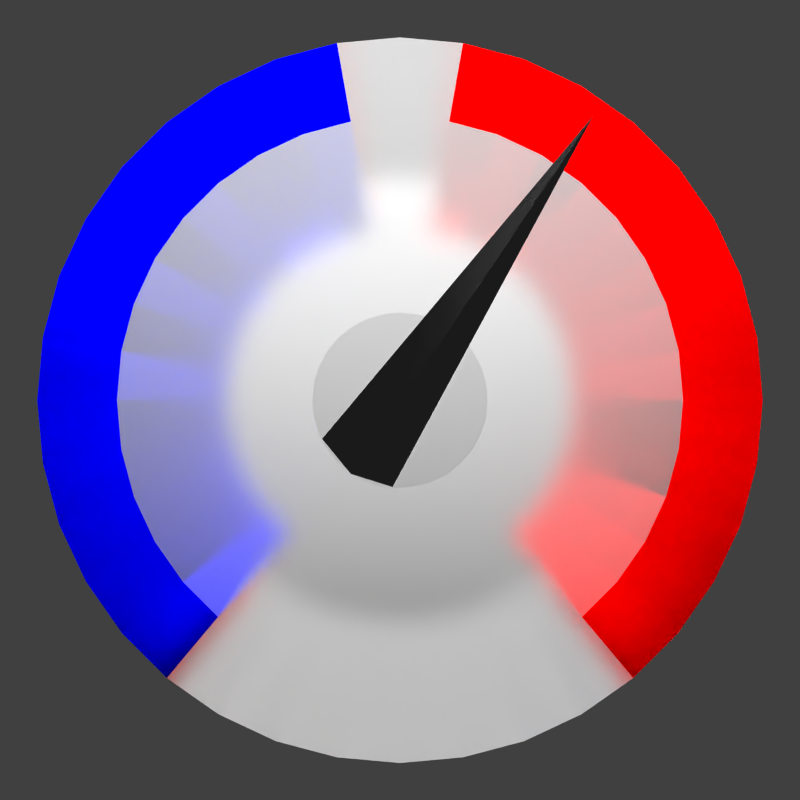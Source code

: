 # Source: logo.blend  (saved by Blender 2.65.0; exported with 4.5.12 LTS)
import bpy
from mathutils import Matrix  # noqa: F401  (used for matrix-valued properties, if any)

bpy.ops.wm.read_factory_settings(use_empty=True)
scene = bpy.context.scene
scene.name = 'xhdpi'

# ---- collections
col_collection_1_004 = bpy.data.collections.new('Collection 1.004'); scene.collection.children.link(col_collection_1_004)

# ---- materials (node trees are filled in below, after node groups)
mat_black_metal = bpy.data.materials.new('Black metal')
mat_black_metal.alpha_threshold = 0.0
mat_black_metal.roughness = 0.5
mat_black_metal.line_color = (0.0, 0.0, 0.0, 1.0)
mat_metal = bpy.data.materials.new('Metal')
mat_metal.alpha_threshold = 0.0
mat_metal.roughness = 0.5
mat_metal.line_color = (0.0, 0.0, 0.0, 1.0)
mat_glass = bpy.data.materials.new('Glass')
mat_glass.alpha_threshold = 0.0
mat_glass.roughness = 0.5
mat_glass.line_color = (0.0, 0.0, 0.0, 1.0)
mat_cold = bpy.data.materials.new('Cold')
mat_cold.alpha_threshold = 0.0
mat_cold.roughness = 0.5
mat_cold.line_color = (0.0, 0.0, 0.0, 1.0)
mat_warm = bpy.data.materials.new('Warm')
mat_warm.alpha_threshold = 0.0
mat_warm.roughness = 0.5
mat_warm.line_color = (0.0, 0.0, 0.0, 1.0)

# ---- material node trees
mat_black_metal.use_nodes = True; mat_black_metal.node_tree.nodes.clear()
_N = mat_black_metal.node_tree.nodes; _L = mat_black_metal.node_tree.links
n0 = _N.new('ShaderNodeOutputMaterial'); n0.name = 'Material Output'; n0.location = (300, 300)
n0.width = 120
n1 = _N.new('ShaderNodeBsdfAnisotropic'); n1.name = 'Glossy BSDF'; n1.location = (100, 300)
n1.distribution = 'BECKMANN'
n1.inputs[0].default_value = (0.2, 0.2, 0.2, 1.0)
n1.inputs[1].default_value = 0.1414
_L.new(n1.outputs[0], n0.inputs[0])
n0.is_active_output = True
mat_metal.use_nodes = True; mat_metal.node_tree.nodes.clear()
_N = mat_metal.node_tree.nodes; _L = mat_metal.node_tree.links
n0 = _N.new('ShaderNodeOutputMaterial'); n0.name = 'Material Output'; n0.location = (300, 300)
n0.width = 120
n1 = _N.new('ShaderNodeBsdfAnisotropic'); n1.name = 'Glossy BSDF'; n1.location = (100, 300)
n1.distribution = 'BECKMANN'
n1.inputs[1].default_value = 0.3162
_L.new(n1.outputs[0], n0.inputs[0])
n0.is_active_output = True
mat_glass.use_nodes = True; mat_glass.node_tree.nodes.clear()
_N = mat_glass.node_tree.nodes; _L = mat_glass.node_tree.links
n0 = _N.new('ShaderNodeOutputMaterial'); n0.name = 'Material Output'; n0.location = (300, 300)
n0.width = 120
n1 = _N.new('ShaderNodeBsdfGlass'); n1.name = 'Glass BSDF'; n1.location = (100, 300)
n1.distribution = 'BECKMANN'
n1.inputs[0].default_value = (0.8, 0.8, 0.8, 1.0)
n1.inputs[1].default_value = 0.3162
n1.inputs[2].default_value = 1.45
_L.new(n1.outputs[0], n0.inputs[0])
n0.is_active_output = True
mat_cold.use_nodes = True; mat_cold.node_tree.nodes.clear()
_N = mat_cold.node_tree.nodes; _L = mat_cold.node_tree.links
n0 = _N.new('ShaderNodeOutputMaterial'); n0.name = 'Material Output'; n0.location = (300, 300)
n0.width = 120
n1 = _N.new('ShaderNodeBsdfGlass'); n1.name = 'Glass BSDF'; n1.location = (100, 300)
n1.distribution = 'BECKMANN'
n1.inputs[0].default_value = (0.0, 0.0, 0.8, 1.0)
n1.inputs[1].default_value = 0.3162
n1.inputs[2].default_value = 1.45
_L.new(n1.outputs[0], n0.inputs[0])
n0.is_active_output = True
mat_warm.use_nodes = True; mat_warm.node_tree.nodes.clear()
_N = mat_warm.node_tree.nodes; _L = mat_warm.node_tree.links
n0 = _N.new('ShaderNodeOutputMaterial'); n0.name = 'Material Output'; n0.location = (300, 300)
n0.width = 120
n1 = _N.new('ShaderNodeBsdfGlass'); n1.name = 'Glass BSDF'; n1.location = (100, 300)
n1.distribution = 'BECKMANN'
n1.inputs[0].default_value = (0.8, 0.0, 0.0, 1.0)
n1.inputs[1].default_value = 0.3162
n1.inputs[2].default_value = 1.45
_L.new(n1.outputs[0], n0.inputs[0])
n0.is_active_output = True

# ---- world
world_world = bpy.data.worlds.new('World'); scene.world = world_world
world_world.color = (0.05088, 0.05088, 0.05088)
world_world.use_sun_shadow = False
world_world.sun_shadow_jitter_overblur = 0.0
world_world.cycles.sampling_method = 'NONE'
world_world.cycles.sample_map_resolution = 256

# ---- cameras
cam_camera = bpy.data.cameras.new('Camera')
cam_camera.clip_end = 100.0
cam_camera.lens = 35.0
cam_camera.sensor_width = 32.0
cam_camera.sensor_height = 18.0
cam_camera.ortho_scale = 7.314
cam_camera.dof.focus_distance = 0.0

# ---- lights
light_sun_001 = bpy.data.lights.new('Sun.001', 'SUN')
light_sun_001.transmission_factor = 0.0
light_sun_001.use_shadow = False
light_sun_001.angle = 1.571
light_sun_001.energy = 800.0
light_sun_001.shadow_buffer_clip_start = 0.5
light_sun_001.shadow_soft_size = 1.0
light_sun_001.shadow_cascade_max_distance = 1000.0
light_sun_001.cycles.use_multiple_importance_sampling = False

# ---- meshes
me_plane = bpy.data.meshes.new('Plane')
me_plane.from_pydata([(0.9779, -0.9782, -2.942e-08), (-0.1136, -0.08495, -1.12e-08), (0.08886, 0.116, -3.073e-08), (-0.04424, 0.04359, -5.884e-08), (0.1698, -0.1742, 0.09439)], [], [(2, 3, 1, 0), (4, 1, 3), (0, 1, 4), (3, 2, 4), (4, 2, 0)])
me_plane.materials.append(mat_black_metal)
me_plane.use_remesh_preserve_volume = False
me_plane.use_remesh_preserve_attributes = False
me_plane.use_mirror_vertex_groups = False
me_plane.update()
me_cylinder_001 = bpy.data.meshes.new('Cylinder.001')
me_cylinder_001.from_pydata([(0.0, 0.3, 0.5998), (0.0, 0.3, 1.0), (0.05853, 0.2942, 0.5998), (0.05853, 0.2942, 1.0), (0.1148, 0.2772, 0.5998), (0.1148, 0.2772, 1.0), (0.1667, 0.2494, 0.5998), (0.1667, 0.2494, 1.0), (0.2121, 0.2121, 0.5998), (0.2121, 0.2121, 1.0), (0.2494, 0.1667, 0.5998), (0.2494, 0.1667, 1.0), (0.2772, 0.1148, 0.5998), (0.2772, 0.1148, 1.0), (0.2942, 0.05853, 0.5998), (0.2942, 0.05853, 1.0), (0.3, 1.046e-06, 0.5998), (0.3, 2.265e-08, 1.0), (0.2942, -0.05853, 0.5998), (0.2942, -0.05853, 1.0), (0.2772, -0.1148, 0.5998), (0.2772, -0.1148, 1.0), (0.2494, -0.1667, 0.5998), (0.2494, -0.1667, 1.0), (0.2121, -0.2121, 0.5998), (0.2121, -0.2121, 1.0), (0.1667, -0.2494, 0.5998), (0.1667, -0.2494, 1.0), (0.1148, -0.2772, 0.5998), (0.1148, -0.2772, 1.0), (0.05853, -0.2942, 0.5998), (0.05853, -0.2942, 1.0), (-9.775e-08, -0.3, 0.5998), (-9.775e-08, -0.3, 1.0), (-0.05853, -0.2942, 0.5998), (-0.05853, -0.2942, 1.0), (-0.1148, -0.2772, 0.5998), (-0.1148, -0.2772, 1.0), (-0.1667, -0.2494, 0.5998), (-0.1667, -0.2494, 1.0), (-0.2121, -0.2121, 0.5998), (-0.2121, -0.2121, 1.0), (-0.2494, -0.1667, 0.5998), (-0.2494, -0.1667, 1.0), (-0.2772, -0.1148, 0.5998), (-0.2772, -0.1148, 1.0), (-0.2942, -0.05853, 0.5998), (-0.2942, -0.05853, 1.0), (-0.3, 1.313e-06, 0.5998), (-0.3, 2.897e-07, 1.0), (-0.2942, 0.05853, 0.5998), (-0.2942, 0.05853, 1.0), (-0.2772, 0.1148, 0.5998), (-0.2772, 0.1148, 1.0), (-0.2494, 0.1667, 0.5998), (-0.2494, 0.1667, 1.0), (-0.2121, 0.2121, 0.5998), (-0.2121, 0.2121, 1.0), (-0.1667, 0.2494, 0.5998), (-0.1667, 0.2494, 1.0), (-0.1148, 0.2772, 0.5998), (-0.1148, 0.2772, 1.0), (-0.05853, 0.2942, 0.5998), (-0.05853, 0.2942, 1.0), (-0.05853, 0.2942, 0.5998), (-0.1148, 0.2772, 0.5998), (-0.1667, 0.2494, 0.5998), (-0.2121, 0.2121, 0.5998), (-0.2494, 0.1667, 0.5998), (-0.2772, 0.1148, 0.5998), (-0.2942, 0.05853, 0.5998), (-0.3, 1.313e-06, 0.5998), (-0.2942, -0.05853, 0.5998), (-0.2772, -0.1148, 0.5998), (-0.2494, -0.1667, 0.5998), (-0.2121, -0.2121, 0.5998), (-0.1667, -0.2494, 0.5998), (-0.1148, -0.2772, 0.5998), (-0.05853, -0.2942, 0.5998), (-9.775e-08, -0.3, 0.5998), (0.05853, -0.2942, 0.5998), (0.1148, -0.2772, 0.5998), (0.1667, -0.2494, 0.5998), (0.2121, -0.2121, 0.5998), (0.2494, -0.1667, 0.5998), (0.2772, -0.1148, 0.5998), (0.2942, -0.05853, 0.5998), (0.3, 1.046e-06, 0.5998), (0.2942, 0.05853, 0.5998), (0.2772, 0.1148, 0.5998), (0.2494, 0.1667, 0.5998), (0.2121, 0.2121, 0.5998), (0.1667, 0.2494, 0.5998), (0.1148, 0.2772, 0.5998), (0.05853, 0.2942, 0.5998), (0.0, 0.3, 0.5998)], [], [(0, 1, 3, 2), (2, 3, 5, 4), (4, 5, 7, 6), (6, 7, 9, 8), (8, 9, 11, 10), (10, 11, 13, 12), (12, 13, 15, 14), (14, 15, 17, 16), (16, 17, 19, 18), (18, 19, 21, 20), (20, 21, 23, 22), (22, 23, 25, 24), (24, 25, 27, 26), (26, 27, 29, 28), (28, 29, 31, 30), (30, 31, 33, 32), (32, 33, 35, 34), (34, 35, 37, 36), (36, 37, 39, 38), (38, 39, 41, 40), (40, 41, 43, 42), (42, 43, 45, 44), (44, 45, 47, 46), (46, 47, 49, 48), (48, 49, 51, 50), (50, 51, 53, 52), (52, 53, 55, 54), (54, 55, 57, 56), (56, 57, 59, 58), (58, 59, 61, 60), (3, 1, 63, 61, 59, 57, 55, 53, 51, 49, 47, 45, 43, 41, 39, 37, 35, 33, 31, 29, 27, 25, 23, 21, 19, 17, 15, 13, 11, 9, 7, 5), (62, 63, 1, 0), (60, 61, 63, 62), (95, 94, 93, 92, 91, 90, 89, 88, 87, 86, 85, 84, 83, 82, 81, 80, 79, 78, 77, 76, 75, 74, 73, 72, 71, 70, 69, 68, 67, 66, 65, 64)])
me_cylinder_001.materials.append(mat_metal)
me_cylinder_001.use_remesh_preserve_volume = False
me_cylinder_001.use_remesh_preserve_attributes = False
me_cylinder_001.use_mirror_vertex_groups = False
me_cylinder_001.update()
me_cylinder = bpy.data.meshes.new('Cylinder')
me_cylinder.from_pydata([(0.0, 0.0, 0.5), (0.0, 1.0, 0.5), (0.1736, 0.9848, 0.5), (0.342, 0.9397, 0.5), (0.5, 0.866, 0.5), (0.6428, 0.766, 0.5), (0.766, 0.6428, 0.5), (0.866, 0.5, 0.5), (0.9397, 0.342, 0.5), (0.9848, 0.1736, 0.5), (1.0, 7.55e-08, 0.5), (0.9848, -0.1736, 0.5), (0.9397, -0.342, 0.5), (0.866, -0.5, 0.5), (0.766, -0.6428, 0.5), (0.6428, -0.766, 0.5), (0.5, -0.866, 0.5), (0.342, -0.9397, 0.5), (0.1736, -0.9848, 0.5), (3.894e-07, -1.0, 0.5), (-0.1736, -0.9848, 0.5), (-0.342, -0.9397, 0.5), (-0.5, -0.866, 0.5), (-0.6428, -0.766, 0.5), (-0.766, -0.6428, 0.5), (-0.866, -0.5, 0.5), (-0.9397, -0.342, 0.5), (-0.9848, -0.1736, 0.5), (-1.0, -4.649e-07, 0.5), (-0.9848, 0.1736, 0.5), (-0.9397, 0.342, 0.5), (-0.866, 0.5, 0.5), (-0.766, 0.6428, 0.5), (-0.6428, 0.766, 0.5), (-0.5, 0.866, 0.5), (-0.342, 0.9397, 0.5), (-0.1736, 0.9848, 0.5), (0.0, -1.189e-06, -2.359), (0.0, 1.0, -2.359), (0.1736, 0.9848, -2.359), (0.342, 0.9397, -2.359), (0.5, 0.866, -2.359), (0.6428, 0.766, -2.359), (0.766, 0.6428, -2.359), (0.866, 0.5, -2.359), (0.9397, 0.342, -2.359), (0.9848, 0.1736, -2.359), (1.0, -1.114e-06, -2.359), (0.9848, -0.1736, -2.359), (0.9397, -0.342, -2.359), (0.866, -0.5, -2.359), (0.766, -0.6428, -2.359), (0.6428, -0.766, -2.359), (0.5, -0.866, -2.359), (0.342, -0.9397, -2.359), (0.1736, -0.9848, -2.359), (3.894e-07, -1.0, -2.359), (-0.1736, -0.9848, -2.359), (-0.342, -0.9397, -2.359), (-0.5, -0.866, -2.359), (-0.6428, -0.766, -2.359), (-0.766, -0.6428, -2.359), (-0.866, -0.5, -2.359), (-0.9397, -0.342, -2.359), (-0.9848, -0.1736, -2.359), (-1.0, -1.654e-06, -2.359), (-0.9848, 0.1736, -2.359), (-0.9397, 0.342, -2.359), (-0.866, 0.5, -2.359), (-0.766, 0.6428, -2.359), (-0.6428, 0.766, -2.359), (-0.5, 0.866, -2.359), (-0.342, 0.9397, -2.359), (-0.1736, 0.9848, -2.359), (6.922e-09, 1.282, 0.5), (0.2226, 1.262, 0.5), (0.4384, 1.205, 0.5), (0.6409, 1.11, 0.5), (0.824, 0.982, 0.5), (0.982, 0.824, 0.5), (1.11, 0.6409, 0.5), (1.205, 0.4384, 0.5), (1.262, 0.2226, 0.5), (1.282, 7.12e-08, 0.5), (1.262, -0.2226, 0.5), (1.205, -0.4384, 0.5), (1.11, -0.6409, 0.5), (0.982, -0.824, 0.5), (0.824, -0.982, 0.5), (0.6409, -1.11, 0.5), (0.4384, -1.205, 0.5), (0.2226, -1.262, 0.5), (5.061e-07, -1.282, 0.5), (-0.2226, -1.262, 0.5), (-0.4384, -1.205, 0.5), (-0.6409, -1.11, 0.5), (-0.824, -0.982, 0.5), (-0.982, -0.824, 0.5), (-1.11, -0.6409, 0.5), (-1.205, -0.4384, 0.5), (-1.262, -0.2226, 0.5), (-1.282, -6.215e-07, 0.5), (-1.262, 0.2226, 0.5), (-1.205, 0.4384, 0.5), (-1.11, 0.6409, 0.5), (-0.982, 0.824, 0.5), (-0.824, 0.982, 0.5), (-0.6409, 1.11, 0.5), (-0.4384, 1.205, 0.5), (-0.2226, 1.262, 0.5), (6.922e-09, 1.282, -2.359), (6.922e-09, 1.282, 0.5), (0.2226, 1.262, -2.359), (0.2226, 1.262, 0.5), (0.4384, 1.205, -2.359), (0.4384, 1.205, 0.5), (0.6409, 1.11, -2.359), (0.6409, 1.11, 0.5), (0.824, 0.982, -2.359), (0.824, 0.982, 0.5), (0.982, 0.824, -2.359), (0.982, 0.824, 0.5), (1.11, 0.6409, -2.359), (1.11, 0.6409, 0.5), (1.205, 0.4384, -2.359), (1.205, 0.4384, 0.5), (1.262, 0.2226, -2.359), (1.262, 0.2226, 0.5), (1.282, -9.375e-07, -2.359), (1.282, 7.12e-08, 0.5), (1.262, -0.2226, -2.359), (1.262, -0.2226, 0.5), (1.205, -0.4384, -2.359), (1.205, -0.4384, 0.5), (1.11, -0.6409, -2.359), (1.11, -0.6409, 0.5), (0.982, -0.824, -2.359), (0.982, -0.824, 0.5), (0.824, -0.982, -2.359), (0.824, -0.982, 0.5), (0.6409, -1.11, -2.359), (0.6409, -1.11, 0.5), (0.4384, -1.205, -2.359), (0.4384, -1.205, 0.5), (0.2226, -1.262, -2.359), (0.2226, -1.262, 0.5), (5.061e-07, -1.282, -2.359), (5.061e-07, -1.282, 0.5), (-0.2226, -1.262, -2.359), (-0.2226, -1.262, 0.5), (-0.4384, -1.205, -2.359), (-0.4384, -1.205, 0.5), (-0.6409, -1.11, -2.359), (-0.6409, -1.11, 0.5), (-0.824, -0.982, -2.359), (-0.824, -0.982, 0.5), (-0.982, -0.824, -2.359), (-0.982, -0.824, 0.5), (-1.11, -0.6409, -2.359), (-1.11, -0.6409, 0.5), (-1.205, -0.4384, -2.359), (-1.205, -0.4384, 0.5), (-1.262, -0.2226, -2.359), (-1.262, -0.2226, 0.5), (-1.282, -1.63e-06, -2.359), (-1.282, -6.215e-07, 0.5), (-1.262, 0.2226, -2.359), (-1.262, 0.2226, 0.5), (-1.205, 0.4384, -2.359), (-1.205, 0.4384, 0.5), (-1.11, 0.6409, -2.359), (-1.11, 0.6409, 0.5), (-0.982, 0.824, -2.359), (-0.982, 0.824, 0.5), (-0.824, 0.982, -2.359), (-0.824, 0.982, 0.5), (-0.6409, 1.11, -2.359), (-0.6409, 1.11, 0.5), (-0.4384, 1.205, -2.359), (-0.4384, 1.205, 0.5), (-0.2226, 1.262, -2.359), (-0.2226, 1.262, 0.5)], [], [(0, 2, 1), (0, 3, 2), (0, 4, 3), (0, 5, 4), (0, 6, 5), (0, 7, 6), (0, 8, 7), (0, 9, 8), (0, 10, 9), (0, 11, 10), (0, 12, 11), (0, 13, 12), (0, 14, 13), (0, 15, 14), (0, 16, 15), (0, 17, 16), (0, 18, 17), (0, 19, 18), (110, 112, 39, 38), (0, 20, 19), (101, 100, 27, 28), (140, 142, 54, 53), (0, 21, 20), (148, 150, 58, 57), (156, 158, 62, 61), (0, 22, 21), (77, 76, 3, 4), (164, 166, 66, 65), (0, 23, 22), (85, 84, 11, 12), (172, 174, 70, 69), (0, 24, 23), (93, 92, 19, 20), (180, 110, 38, 73), (0, 25, 24), (108, 107, 34, 35), (99, 98, 25, 26), (0, 26, 25), (80, 79, 6, 7), (114, 116, 41, 40), (0, 27, 26), (88, 87, 14, 15), (122, 124, 45, 44), (0, 28, 27), (106, 105, 32, 33), (96, 95, 22, 23), (0, 29, 28), (130, 132, 49, 48), (138, 140, 53, 52), (0, 30, 29), (146, 148, 57, 56), (154, 156, 61, 60), (0, 31, 30), (162, 164, 65, 64), (83, 82, 9, 10), (0, 32, 31), (170, 172, 69, 68), (104, 103, 30, 31), (0, 33, 32), (91, 90, 17, 18), (178, 180, 73, 72), (0, 34, 33), (78, 77, 4, 5), (112, 114, 40, 39), (0, 35, 34), (102, 101, 28, 29), (86, 85, 12, 13), (0, 36, 35), (120, 122, 44, 43), (94, 93, 20, 21), (0, 1, 36), (128, 130, 48, 47), (37, 38, 39), (136, 138, 52, 51), (37, 39, 40), (144, 146, 56, 55), (37, 40, 41), (152, 154, 60, 59), (37, 41, 42), (109, 108, 35, 36), (37, 42, 43), (160, 162, 64, 63), (37, 43, 44), (100, 99, 26, 27), (37, 44, 45), (81, 80, 7, 8), (37, 45, 46), (168, 170, 68, 67), (37, 46, 47), (89, 88, 15, 16), (37, 47, 48), (176, 178, 72, 71), (37, 48, 49), (97, 96, 23, 24), (37, 49, 50), (75, 74, 1, 2), (37, 50, 51), (74, 109, 36, 1), (37, 51, 52), (107, 106, 33, 34), (37, 52, 53), (98, 97, 24, 25), (37, 53, 54), (76, 75, 2, 3), (37, 54, 55), (84, 83, 10, 11), (37, 55, 56), (118, 120, 43, 42), (37, 56, 57), (92, 91, 18, 19), (37, 57, 58), (126, 128, 47, 46), (37, 58, 59), (134, 136, 51, 50), (37, 59, 60), (142, 144, 55, 54), (37, 60, 61), (105, 104, 31, 32), (37, 61, 62), (150, 152, 59, 58), (37, 62, 63), (158, 160, 63, 62), (37, 63, 64), (79, 78, 5, 6), (37, 64, 65), (166, 168, 67, 66), (37, 65, 66), (87, 86, 13, 14), (37, 66, 67), (174, 176, 71, 70), (37, 67, 68), (95, 94, 21, 22), (37, 68, 69), (103, 102, 29, 30), (37, 69, 70), (82, 81, 8, 9), (37, 70, 71), (116, 118, 42, 41), (37, 71, 72), (90, 89, 16, 17), (37, 72, 73), (124, 126, 46, 45), (37, 73, 38), (132, 134, 50, 49), (145, 143, 90, 91), (181, 179, 108, 109), (143, 141, 89, 90), (113, 111, 74, 75), (179, 177, 107, 108), (141, 139, 88, 89), (177, 175, 106, 107), (139, 137, 87, 88), (175, 173, 105, 106), (111, 181, 109, 74), (137, 135, 86, 87), (173, 171, 104, 105), (135, 133, 85, 86), (171, 169, 103, 104), (133, 131, 84, 85), (169, 167, 102, 103), (131, 129, 83, 84), (167, 165, 101, 102), (129, 127, 82, 83), (165, 163, 100, 101), (127, 125, 81, 82), (163, 161, 99, 100), (125, 123, 80, 81), (161, 159, 98, 99), (123, 121, 79, 80), (159, 157, 97, 98), (121, 119, 78, 79), (157, 155, 96, 97), (119, 117, 77, 78), (155, 153, 95, 96), (117, 115, 76, 77), (153, 151, 94, 95), (115, 113, 75, 76), (151, 149, 93, 94), (149, 147, 92, 93), (147, 145, 91, 92), (110, 111, 113, 112), (112, 113, 115, 114), (114, 115, 117, 116), (116, 117, 119, 118), (118, 119, 121, 120), (120, 121, 123, 122), (122, 123, 125, 124), (124, 125, 127, 126), (126, 127, 129, 128), (128, 129, 131, 130), (130, 131, 133, 132), (132, 133, 135, 134), (134, 135, 137, 136), (136, 137, 139, 138), (138, 139, 141, 140), (140, 141, 143, 142), (142, 143, 145, 144), (144, 145, 147, 146), (146, 147, 149, 148), (148, 149, 151, 150), (150, 151, 153, 152), (152, 153, 155, 154), (154, 155, 157, 156), (156, 157, 159, 158), (158, 159, 161, 160), (160, 161, 163, 162), (162, 163, 165, 164), (164, 165, 167, 166), (166, 167, 169, 168), (168, 169, 171, 170), (170, 171, 173, 172), (172, 173, 175, 174), (174, 175, 177, 176), (176, 177, 179, 178), (178, 179, 181, 180), (180, 181, 111, 110), (73, 36, 109, 181, 180), (72, 35, 36, 73), (34, 71, 72, 35), (33, 70, 71, 34), (33, 70, 69, 32), (31, 68, 69, 32), (31, 68, 67, 30), (29, 66, 67, 30), (29, 66, 65, 28), (27, 64, 65, 28), (26, 63, 64, 27), (26, 25, 62, 63), (62, 25, 24, 61), (24, 61, 60, 23), (155, 154, 60, 23, 96), (39, 2, 75, 113, 112), (40, 3, 2, 39), (4, 41, 40, 3), (4, 41, 42, 5), (6, 43, 42, 5), (43, 6, 7, 44), (8, 45, 44, 7), (9, 46, 45, 8), (10, 47, 46, 9), (10, 47, 48, 11), (11, 48, 49, 12), (13, 50, 49, 12), (14, 51, 50, 13), (15, 52, 51, 14), (52, 15, 88, 139, 138)])
me_cylinder.polygons.foreach_set('material_index', [0, 0, 0, 0, 0, 0, 0, 0, 0, 0, 0, 0, 0, 0, 0, 0, 0, 0, 0, 0, 1, 0, 0, 0, 0, 0, 2, 0, 0, 2, 1, 0, 0, 0, 0, 1, 1, 0, 2, 0, 0, 2, 0, 0, 1, 0, 0, 0, 0, 0, 0, 0, 0, 0, 2, 0, 1, 1, 0, 0, 1, 0, 2, 0, 0, 1, 2, 0, 0, 0, 0, 0, 0, 0, 0, 0, 0, 0, 0, 1, 0, 0, 0, 1, 0, 2, 0, 0, 0, 0, 0, 1, 0, 1, 0, 0, 0, 0, 0, 1, 0, 1, 0, 2, 0, 2, 0, 0, 0, 0, 0, 0, 0, 0, 0, 0, 0, 1, 0, 0, 0, 0, 0, 2, 0, 0, 0, 2, 0, 1, 0, 0, 0, 1, 0, 2, 0, 0, 0, 0, 0, 0, 0, 0, 0, 1, 0, 0, 1, 0, 1, 2, 1, 0, 2, 1, 2, 1, 2, 1, 2, 1, 2, 1, 2, 1, 2, 1, 2, 1, 2, 1, 2, 0, 2, 0, 2, 0, 0, 0, 0, 2, 2, 2, 2, 2, 2, 2, 2, 2, 2, 2, 2, 2, 0, 0, 0, 0, 0, 0, 0, 0, 1, 1, 1, 1, 1, 1, 1, 1, 1, 1, 1, 1, 1, 0, 2, 1, 1, 1, 1, 1, 1, 1, 1, 1, 1, 1, 1, 1, 2, 2, 2, 2, 2, 2, 2, 2, 2, 2, 2, 2, 2, 2, 2, 2])
me_cylinder.materials.append(mat_glass)
me_cylinder.materials.append(mat_cold)
me_cylinder.materials.append(mat_warm)
me_cylinder.use_remesh_preserve_volume = False
me_cylinder.use_remesh_preserve_attributes = False
me_cylinder.use_mirror_vertex_groups = False
me_cylinder.update()

# ---- objects
ob_plane = bpy.data.objects.new('Plane', me_plane)
ob_center_disc = bpy.data.objects.new('Center disc', me_cylinder_001)
ob_sun = bpy.data.objects.new('Sun', light_sun_001)
ob_main_disc = bpy.data.objects.new('Main disc', me_cylinder)
ob_camera = bpy.data.objects.new('Camera', cam_camera)

# ---- transforms, parenting, visibility, modifiers, constraints
ob_plane.location = (-0.1295, -0.6743, -0.1944)
ob_plane.rotation_euler = (1.571, -1.761, 6.97e-07)
ob_plane.lock_rotation = (True, False, False)
ob_plane.lineart.crease_threshold = 0.0
ob_center_disc.location = (0.0, 0.4, 0.0)
ob_center_disc.rotation_euler = (1.571, 0.0, 0.0)
ob_center_disc.lock_location = (True, False, True)
ob_center_disc.lock_rotation = (True, True, True)
ob_center_disc.lineart.crease_threshold = 0.0
ob_sun.location = (0.0, -17.0, 17.0)
ob_sun.rotation_euler = (0.7854, 0.0, 0.0)
ob_sun.lock_location = (True, True, True)
ob_sun.lock_rotation = (True, True, True)
ob_sun.lineart.crease_threshold = 0.0
ob_main_disc.location = (0.0, 0.0, 0.0)
ob_main_disc.rotation_euler = (1.571, 0.0, 0.0)
ob_main_disc.lock_location = (True, True, True)
ob_main_disc.lock_rotation = (True, True, True)
ob_main_disc.lineart.crease_threshold = 0.0
ob_camera.location = (0.0, -3.592, 0.0)
ob_camera.rotation_euler = (1.571, 2.22e-16, 2.237e-16)
ob_camera.lock_location = (True, False, True)
ob_camera.lock_rotation = (True, True, True)
ob_camera.lock_rotations_4d = False
ob_camera.empty_display_type = 'ARROWS'
ob_camera.color = (0.0, 0.0, 0.0, 0.0)
ob_camera.display_type = 'WIRE'
ob_camera.lineart.crease_threshold = 0.0

# ---- collection membership
col_collection_1_004.objects.link(ob_plane)
col_collection_1_004.objects.link(ob_center_disc)
col_collection_1_004.objects.link(ob_sun)
col_collection_1_004.objects.link(ob_main_disc)
col_collection_1_004.objects.link(ob_camera)

# ---- scene / render settings (as saved in the file)
scene.camera = ob_camera
scene.frame_start = 1; scene.frame_end = 250; scene.frame_set(7)
scene.render.engine = 'CYCLES'
scene.render.image_settings.compression = 90
scene.render.resolution_x = 96
scene.render.resolution_y = 96
scene.render.dither_intensity = 0.0
scene.render.film_transparent = True
scene.render.bake_margin = 2
scene.render.bake_bias = 0.0
scene.cycles.use_denoising = False
scene.cycles.samples = 200
scene.cycles.sampling_pattern = 'TABULATED_SOBOL'
scene.cycles.light_sampling_threshold = 0.0
scene.cycles.use_adaptive_sampling = False
scene.cycles.use_light_tree = False
scene.cycles.blur_glossy = 0.0
scene.cycles.max_bounces = 128
scene.cycles.diffuse_bounces = 128
scene.cycles.glossy_bounces = 128
scene.cycles.transmission_bounces = 128
scene.cycles.volume_bounces = 1
scene.cycles.transparent_max_bounces = 128
scene.cycles.pixel_filter_type = 'GAUSSIAN'
scene.cycles.sample_clamp_direct = 2.0
scene.cycles.sample_clamp_indirect = 2.0
scene.view_settings.view_transform = 'Standard'
bpy.context.view_layer.update()

